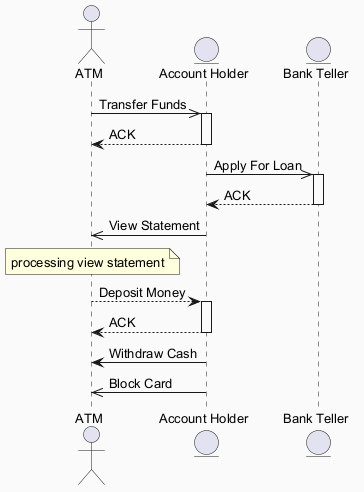

The diagram above was rendered by PlantUML. Its source (embedded in the PNG):
@startuml
skinparam backgroundColor #FAFAFA
skinparam classBackgroundColor #FFF3E0
skinparam classBorderColor #E65100
skinparam defaultFontSize 13
actor "ATM" as A
entity "Account Holder" as AH
entity "Bank Teller" as BT
A ->> AH : Transfer Funds
activate AH
AH --> A : ACK
deactivate AH
AH ->> BT : Apply For Loan
activate BT
BT --> AH : ACK
deactivate BT
AH ->> A : View Statement
note over A : processing view statement
A --> AH : Deposit Money
activate AH
AH --> A : ACK
deactivate AH
AH -> A : Withdraw Cash
AH ->> A : Block Card
@enduml